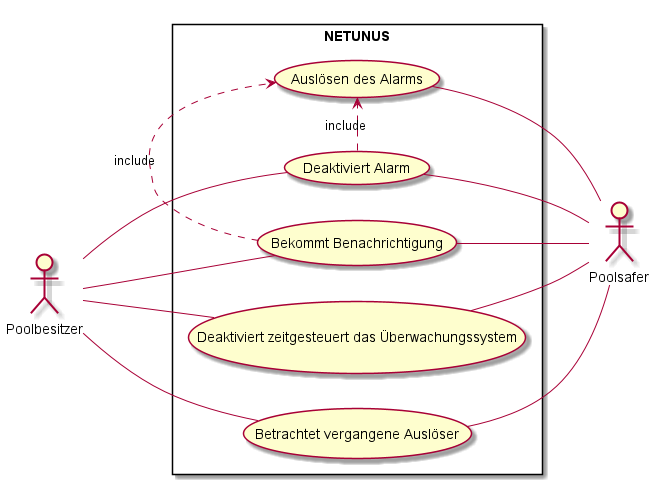

The diagram above was rendered by PlantUML. Its source (embedded in the PNG):
@startuml
left to right direction
actor Poolbesitzer
actor Poolsafer
rectangle NETUNUS{
    Poolbesitzer -- (Bekommt Benachrichtigung)
    Poolbesitzer -- (Deaktiviert Alarm)
    Poolbesitzer -- (Deaktiviert zeitgesteuert das Überwachungssystem)
    Poolbesitzer -- (Betrachtet vergangene Auslöser)
    (Deaktiviert Alarm) .> (Auslösen des Alarms) : include
    (Bekommt Benachrichtigung) -- Poolsafer
    (Bekommt Benachrichtigung) .> (Auslösen des Alarms) : include
    (Deaktiviert Alarm) -- Poolsafer
    (Deaktiviert zeitgesteuert das Überwachungssystem) -- Poolsafer
    (Betrachtet vergangene Auslöser) -- Poolsafer
    (Auslösen des Alarms) -- Poolsafer
}
@enduml